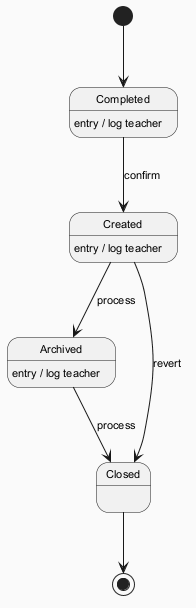

The diagram above was rendered by PlantUML. Its source (embedded in the PNG):
@startuml
skinparam backgroundColor #FAFAFA
skinparam classBackgroundColor #FFF3E0
skinparam classBorderColor #E65100
skinparam defaultFontSize 11
[*] --> Completed
Completed --> Created : confirm
Completed : entry / log teacher
Created --> Archived : process
Created : entry / log teacher
Archived --> Closed : process
Archived : entry / log teacher
Created --> Closed : revert
Closed --> [*]
@enduml